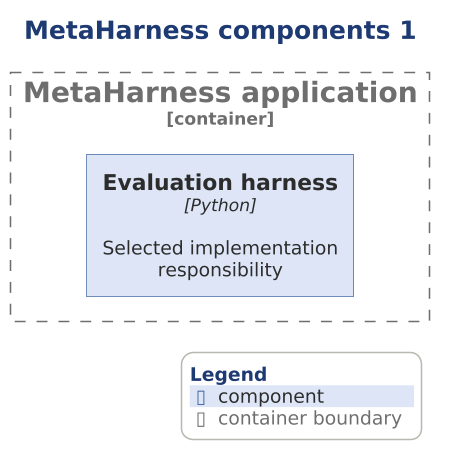

The diagram above was rendered by PlantUML. Its source (embedded in the PNG):
@startuml

scale 1.5625



' AD-AHC-P01 P01-C4-L3-007 | P01-EVD-027 P01-EVD-028
!include ../../../../../../../../tooling/styles/plantuml/c4/component-diagram-style.iuml
title MetaHarness components 1
Container_Boundary(meta_app, "MetaHarness application") {
Component(x_metacourse, "Evaluation harness", "Python", "Selected implementation responsibility")
}
SHOW_LEGEND()
@enduml